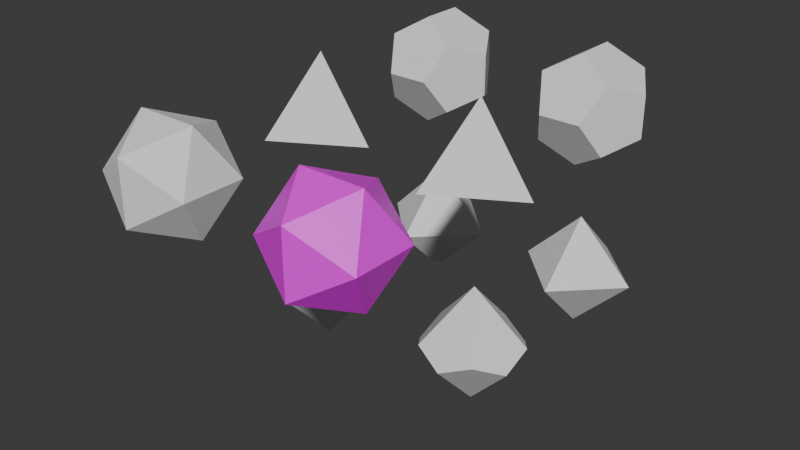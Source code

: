 # Source: dice_geometries.blend  (saved by Blender 4.0.36; exported with 4.5.12 LTS)
import bpy
from mathutils import Matrix  # noqa: F401  (used for matrix-valued properties, if any)

bpy.ops.wm.read_factory_settings(use_empty=True)
scene = bpy.context.scene
scene.name = 'Scene'

# ---- collections
col_collection = bpy.data.collections.new('Collection'); scene.collection.children.link(col_collection)

# ---- images (referenced by path relative to the original .blend; pixels are not part of the script)
import os
ASSET_DIR = os.environ.get("B2B_ASSET_DIR", "")  # directory of the original .blend (textures are referenced by path, not embedded)
HERE = os.path.dirname(os.path.abspath(__file__))  # packed textures are extracted next to this script under _unpacked/

def load_image(name, relpath, width, height, colorspace="sRGB"):
    """Load a texture the original file referenced (path relative to the .blend, or extracted next to this script)."""
    p = next((c for c in (os.path.join(HERE, relpath), os.path.join(ASSET_DIR, relpath)) if relpath and os.path.exists(c)), "")
    if p:
        img = bpy.data.images.load(p, check_existing=True)
        img.name = name
    else:  # same state as the original file: an image datablock whose file is absent (Cycles renders it pink)
        img = bpy.data.images.new(name, width, height)
        img.source = "FILE"
        img.filepath = "//" + (relpath or name)
    img.colorspace_settings.name = colorspace
    return img
img_d20_png = load_image('D20.png', 'textures/D20.png', 1024, 1024, 'sRGB')

# ---- materials (node trees are filled in below, after node groups)
mat_dice = bpy.data.materials.new('Dice')
mat_dice.use_transparent_shadow = False

# ---- material node trees
mat_dice.use_nodes = True; mat_dice.node_tree.nodes.clear()
_N = mat_dice.node_tree.nodes; _L = mat_dice.node_tree.links
n0 = _N.new('ShaderNodeBsdfPrincipled'); n0.name = 'Principled BSDF'; n0.location = (10, 300)
n0.inputs[3].default_value = 1.45
n1 = _N.new('ShaderNodeOutputMaterial'); n1.name = 'Material Output'; n1.location = (300, 300)
n2 = _N.new('ShaderNodeTexImage'); n2.name = 'Image Texture'; n2.location = (-295, 265)
n2.image = img_d20_png
_L.new(n0.outputs[0], n1.inputs[0])
_L.new(n2.outputs[0], n0.inputs[0])
n1.is_active_output = True

# ---- world
world_world = bpy.data.worlds.new('World'); scene.world = world_world
world_world.use_nodes = True; world_world.node_tree.nodes.clear()
_N = world_world.node_tree.nodes; _L = world_world.node_tree.links
n0 = _N.new('ShaderNodeOutputWorld'); n0.name = 'World Output'; n0.location = (300, 300)
n1 = _N.new('ShaderNodeBackground'); n1.name = 'Background'; n1.location = (10, 300)
n1.inputs[0].default_value = (0.05088, 0.05088, 0.05088, 1.0)
_L.new(n1.outputs[0], n0.inputs[0])
n0.is_active_output = True
world_world.color = (0.05088, 0.05088, 0.05088)
world_world.use_sun_shadow = False
world_world.sun_shadow_jitter_overblur = 0.0

# ---- meshes
me_cone = bpy.data.meshes.new('Cone')
me_cone.from_pydata([(0.0, 0.0, 1.0), (0.0, 0.0, -1.0), (0.8147, 0.2647, 0.1056), (0.5035, 0.693, -0.1056), (2.44e-09, 0.8566, 0.1056), (0.5035, -0.693, 0.1056), (0.8147, -0.2647, -0.1056), (2.44e-09, -0.8566, -0.1056), (-0.5035, -0.693, 0.1056), (-0.8147, -0.2647, -0.1056), (-0.8147, 0.2647, 0.1056), (-0.5035, 0.693, -0.1056)], [], [(2, 4, 0), (2, 5, 6), (5, 8, 7), (8, 10, 9), (4, 10, 0), (7, 6, 5), (6, 3, 2), (3, 11, 4), (11, 9, 10), (7, 9, 1), (2, 3, 4), (2, 0, 5), (5, 0, 8), (8, 0, 10), (4, 11, 10), (7, 1, 6), (6, 1, 3), (3, 1, 11), (11, 1, 9), (7, 8, 9)])
_uv = me_cone.uv_layers.new(name='UVMap')
_uv.uv.foreach_set('vector', [0.3521, 0.2832, 0.25, 0.3573, 0.25, 0.25, 0.3521, 0.2832, 0.3131, 0.1632, 0.3521, 0.2168, 0.3131, 0.1632, 0.1869, 0.1632, 0.25, 0.1427, 0.1869, 0.1632, 0.1479, 0.2832, 0.1479, 0.2168, 0.25, 0.3573, 0.1479, 0.2832, 0.25, 0.25, 0.25, 0.3573, 0.3521, 0.2832, 0.3131, 0.3368, 0.3521, 0.2832, 0.3131, 0.1632, 0.3521, 0.2168, 0.3131, 0.1632, 0.1869, 0.1632, 0.25, 0.1427, 0.1869, 0.1632, 0.1479, 0.2832, 0.1479, 0.2168, 0.25, 0.3573, 0.1479, 0.2832, 0.25, 0.25, 0.3521, 0.2832, 0.3131, 0.3368, 0.25, 0.3573, 0.3521, 0.2832, 0.25, 0.25, 0.3131, 0.1632, 0.3131, 0.1632, 0.25, 0.25, 0.1869, 0.1632, 0.1869, 0.1632, 0.25, 0.25, 0.1479, 0.2832, 0.25, 0.3573, 0.1869, 0.3368, 0.1479, 0.2832, 0.25, 0.3573, 0.25, 0.25, 0.3521, 0.2832, 0.3521, 0.2832, 0.25, 0.25, 0.3131, 0.1632, 0.3131, 0.1632, 0.25, 0.25, 0.1869, 0.1632, 0.1869, 0.1632, 0.25, 0.25, 0.1479, 0.2832, 0.25, 0.3573, 0.1869, 0.3368, 0.1479, 0.2832])
me_cone.update()
me_solid = bpy.data.meshes.new('Solid')
me_solid.from_pydata([(0.0, 0.0, 1.0), (0.9428, 0.0, -0.3333), (-0.4714, 0.8165, -0.3333), (-0.4714, -0.8165, -0.3333)], [], [(0, 1, 2), (0, 2, 3), (0, 3, 1), (1, 3, 2)])
me_solid.update()
me_solid_001 = bpy.data.meshes.new('Solid.001')
me_solid_001.from_pydata([(1.0, 0.0, 0.0), (-1.0, 0.0, 0.0), (0.0, 1.0, 0.0), (0.0, -1.0, 0.0), (0.0, 0.0, 1.0), (0.0, 0.0, -1.0)], [], [(4, 0, 2), (4, 2, 1), (4, 1, 3), (4, 3, 0), (5, 2, 0), (5, 1, 2), (5, 3, 1), (5, 0, 3)])
me_solid_001.update()
me_solid_002 = bpy.data.meshes.new('Solid.002')
me_solid_002.from_pydata([(0.5774, 0.5774, 0.5774), (0.5774, 0.5774, -0.5774), (0.5774, -0.5774, 0.5774), (0.5774, -0.5774, -0.5774), (-0.5774, 0.5774, 0.5774), (-0.5774, 0.5774, -0.5774), (-0.5774, -0.5774, 0.5774), (-0.5774, -0.5774, -0.5774), (0.3568, 0.9342, 0.0), (-0.3568, 0.9342, 0.0), (0.3568, -0.9342, 0.0), (-0.3568, -0.9342, 0.0), (0.9342, 0.0, 0.3568), (0.9342, 0.0, -0.3568), (-0.9342, 0.0, 0.3568), (-0.9342, 0.0, -0.3568), (0.0, 0.3568, 0.9342), (0.0, -0.3568, 0.9342), (0.0, 0.3568, -0.9342), (0.0, -0.3568, -0.9342)], [], [(8, 16, 0), (8, 9, 4), (12, 8, 0), (12, 13, 1), (16, 12, 0), (16, 17, 2), (1, 9, 8), (1, 18, 5), (2, 13, 12), (2, 10, 3), (4, 17, 16), (4, 14, 6), (5, 4, 9), (5, 15, 14), (11, 17, 6), (11, 10, 2), (19, 13, 3), (19, 18, 1), (7, 18, 19), (15, 5, 18), (7, 14, 15), (11, 6, 14), (7, 10, 11), (19, 3, 10), (8, 4, 16), (12, 1, 8), (16, 2, 12), (1, 5, 9), (2, 3, 13), (4, 6, 17), (5, 14, 4), (11, 2, 17), (19, 1, 13), (7, 15, 18), (7, 11, 14), (7, 19, 10)])
me_solid_002.update()
me_solid_003 = bpy.data.meshes.new('Solid.003')
me_solid_003.from_pydata([(0.8507, 0.5257, 0.0), (-0.8507, 0.5257, 0.0), (0.8507, -0.5257, 0.0), (-0.8507, -0.5257, 0.0), (0.5257, 0.0, 0.8507), (0.5257, 0.0, -0.8507), (-0.5257, 0.0, 0.8507), (-0.5257, 0.0, -0.8507), (0.0, 0.8507, 0.5257), (0.0, -0.8507, 0.5257), (0.0, 0.8507, -0.5257), (0.0, -0.8507, -0.5257)], [], [(0, 8, 4), (0, 5, 10), (2, 4, 9), (2, 11, 5), (1, 6, 8), (1, 10, 7), (3, 9, 6), (3, 7, 11), (0, 10, 8), (1, 8, 10), (2, 9, 11), (3, 11, 9), (4, 2, 0), (5, 0, 2), (6, 1, 3), (7, 3, 1), (8, 6, 4), (9, 4, 6), (10, 5, 7), (11, 7, 5)])
me_solid_003.update()
me_cone_001 = bpy.data.meshes.new('Cone.001')
me_cone_001.from_pydata([(0.0, 0.0, 1.0), (0.0, 0.0, -1.0), (0.8147, 0.2647, 0.1056), (0.5035, 0.693, -0.1056), (2.44e-09, 0.8566, 0.1056), (0.5035, -0.693, 0.1056), (0.8147, -0.2647, -0.1056), (2.44e-09, -0.8566, -0.1056), (-0.5035, -0.693, 0.1056), (-0.8147, -0.2647, -0.1056), (-0.8147, 0.2647, 0.1056), (-0.5035, 0.693, -0.1056)], [], [(2, 0, 5, 6), (6, 1, 3, 2), (7, 8, 9, 1), (11, 1, 9, 10), (3, 1, 11, 4), (5, 0, 8, 7), (7, 1, 6, 5), (4, 11, 10, 0), (8, 0, 10, 9), (2, 3, 4, 0)])
_uv = me_cone_001.uv_layers.new(name='UVMap')
_uv.uv.foreach_set('vector', [0.3521, 0.2832, 0.25, 0.25, 0.3131, 0.1632, 0.3521, 0.2168, 0.3521, 0.2832, 0.25, 0.25, 0.3131, 0.1632, 0.3521, 0.2168, 0.25, 0.3573, 0.1869, 0.3368, 0.1479, 0.2832, 0.25, 0.25, 0.1869, 0.1632, 0.25, 0.25, 0.1479, 0.2832, 0.1479, 0.2168, 0.3131, 0.1632, 0.25, 0.25, 0.1869, 0.1632, 0.25, 0.1427, 0.3131, 0.1632, 0.25, 0.25, 0.1869, 0.1632, 0.25, 0.1427, 0.25, 0.3573, 0.25, 0.25, 0.3521, 0.2832, 0.3131, 0.3368, 0.25, 0.3573, 0.1869, 0.3368, 0.1479, 0.2832, 0.25, 0.25, 0.1869, 0.1632, 0.25, 0.25, 0.1479, 0.2832, 0.1479, 0.2168, 0.3521, 0.2832, 0.3131, 0.3368, 0.25, 0.3573, 0.25, 0.25])
me_cone_001.update()
me_solid_004 = bpy.data.meshes.new('Solid.004')
me_solid_004.from_pydata([(0.0, 0.0, 1.0), (0.9428, 0.0, -0.3333), (-0.4714, 0.8165, -0.3333), (-0.4714, -0.8165, -0.3333)], [], [(0, 1, 2), (0, 2, 3), (0, 3, 1), (1, 3, 2)])
_uv = me_solid_004.uv_layers.new(name='UVMap')
_uv.uv.foreach_set('vector', [0.6105, 0.8103, 0.7117, 0.6567, 0.8057, 0.8144, 0.3953, 0.4907, 0.5006, 0.3361, 0.6041, 0.4922, 0.2931, 0.6552, 0.3931, 0.8113, 0.1896, 0.8082, 0.6035, 0.1763, 0.7106, 0.3355, 0.5053, 0.3355])
me_solid_004.update()
me_solid_005 = bpy.data.meshes.new('Solid.005')
me_solid_005.from_pydata([(1.0, 0.0, 0.0), (-1.0, 0.0, 0.0), (0.0, 1.0, 0.0), (0.0, -1.0, 0.0), (0.0, 0.0, 1.0), (0.0, 0.0, -1.0)], [], [(4, 0, 2), (4, 2, 1), (4, 1, 3), (4, 3, 0), (5, 2, 0), (5, 1, 2), (5, 3, 1), (5, 0, 3)])
me_solid_005.update()
me_solid_006 = bpy.data.meshes.new('Solid.006')
me_solid_006.from_pydata([(0.5774, 0.5774, 0.5774), (0.5774, 0.5774, -0.5774), (0.5774, -0.5774, 0.5774), (0.5774, -0.5774, -0.5774), (-0.5774, 0.5774, 0.5774), (-0.5774, 0.5774, -0.5774), (-0.5774, -0.5774, 0.5774), (-0.5774, -0.5774, -0.5774), (0.3568, 0.9342, 0.0), (-0.3568, 0.9342, 0.0), (0.3568, -0.9342, 0.0), (-0.3568, -0.9342, 0.0), (0.9342, 0.0, 0.3568), (0.9342, 0.0, -0.3568), (-0.9342, 0.0, 0.3568), (-0.9342, 0.0, -0.3568), (0.0, 0.3568, 0.9342), (0.0, -0.3568, 0.9342), (0.0, 0.3568, -0.9342), (0.0, -0.3568, -0.9342)], [], [(4, 16, 0, 8, 9), (1, 8, 0, 12, 13), (2, 12, 0, 16, 17), (5, 9, 8, 1, 18), (3, 13, 12, 2, 10), (6, 17, 16, 4, 14), (14, 4, 9, 5, 15), (2, 17, 6, 11, 10), (1, 13, 3, 19, 18), (7, 15, 5, 18, 19), (7, 11, 6, 14, 15), (7, 19, 3, 10, 11)])
me_solid_006.update()
me_solid_007 = bpy.data.meshes.new('Solid.007')
me_solid_007.from_pydata([(0.8507, 0.5257, 0.0), (-0.8507, 0.5257, 0.0), (0.8507, -0.5257, 0.0), (-0.8507, -0.5257, 0.0), (0.5257, 0.0, 0.8507), (0.5257, 0.0, -0.8507), (-0.5257, 0.0, 0.8507), (-0.5257, 0.0, -0.8507), (0.0, 0.8507, 0.5257), (0.0, -0.8507, 0.5257), (0.0, 0.8507, -0.5257), (0.0, -0.8507, -0.5257)], [], [(0, 8, 4), (0, 5, 10), (2, 4, 9), (2, 11, 5), (1, 6, 8), (1, 10, 7), (3, 9, 6), (3, 7, 11), (0, 10, 8), (1, 8, 10), (2, 9, 11), (3, 11, 9), (4, 2, 0), (5, 0, 2), (6, 1, 3), (7, 3, 1), (8, 6, 4), (9, 4, 6), (10, 5, 7), (11, 7, 5)])
_uv = me_solid_007.uv_layers.new(name='UVMap')
_uv.uv.foreach_set('vector', [0.606, 0.4923, 0.7073, 0.6526, 0.4993, 0.6512, 0.606, 0.4923, 0.5027, 0.3358, 0.7088, 0.3331, 0.3967, 0.4925, 0.4993, 0.6512, 0.2919, 0.6517, 0.3967, 0.4925, 0.2949, 0.3357, 0.5027, 0.3358, 0.808, 0.8168, 0.7102, 0.9703, 0.6086, 0.8125, 0.504, 0.3328, 0.6083, 0.1761, 0.7077, 0.3363, 0.1907, 0.8101, 0.2919, 0.6517, 0.3954, 0.8105, 0.2932, 0.3335, 0.191, 0.1737, 0.394, 0.1753, 0.606, 0.4923, 0.8164, 0.493, 0.7073, 0.6526, 0.9156, 0.6492, 0.7073, 0.6526, 0.8164, 0.493, 0.3967, 0.4925, 0.2919, 0.6517, 0.1873, 0.494, 0.08488, 0.6534, 0.1873, 0.494, 0.2919, 0.6517, 0.4993, 0.6512, 0.3967, 0.4925, 0.606, 0.4923, 0.5027, 0.3358, 0.606, 0.4923, 0.3967, 0.4925, 0.8089, 0.812, 0.6087, 0.8121, 0.7111, 0.6547, 0.8118, 0.1765, 0.6106, 0.1768, 0.7104, 0.3313, 0.7073, 0.6526, 0.6053, 0.8136, 0.4993, 0.6512, 0.2919, 0.6517, 0.4993, 0.6512, 0.3954, 0.8105, 0.4972, 0.3343, 0.3933, 0.1767, 0.2933, 0.3332, 0.394, 0.1753, 0.191, 0.1737, 0.2927, 0.01221])
me_solid_007.materials.append(mat_dice)
me_solid_007.update()

# ---- objects
ob_10d = bpy.data.objects.new('10D', me_cone)
ob_solid = bpy.data.objects.new('Solid', me_solid)
ob_solid_001 = bpy.data.objects.new('Solid.001', me_solid_001)
ob_solid_002 = bpy.data.objects.new('Solid.002', me_solid_002)
ob_solid_003 = bpy.data.objects.new('Solid.003', me_solid_003)
ob_10d_001 = bpy.data.objects.new('10D.001', me_cone_001)
ob_solid_004 = bpy.data.objects.new('Solid.004', me_solid_004)
ob_solid_005 = bpy.data.objects.new('Solid.005', me_solid_005)
ob_solid_006 = bpy.data.objects.new('Solid.006', me_solid_006)
ob_solid_007 = bpy.data.objects.new('Solid.007', me_solid_007)

# ---- transforms, parenting, visibility, modifiers, constraints
ob_10d.location = (0.0, 0.0, 0.0)
ob_solid.location = (0.0, 0.0, 3.0)
ob_solid_001.location = (0.0, 3.0, 0.0)
ob_solid_002.location = (0.0, 3.0, 3.0)
ob_solid_003.location = (0.0, -3.0, 3.0)
ob_10d_001.location = (3.0, 0.0, 0.0)
ob_solid_004.location = (3.0, 0.0, 3.0)
ob_solid_005.location = (3.0, 3.0, 0.0)
ob_solid_006.location = (3.0, 3.0, 3.0)
ob_solid_007.location = (3.0, -3.0, 3.0)

# ---- collection membership
col_collection.objects.link(ob_10d)
col_collection.objects.link(ob_solid)
col_collection.objects.link(ob_solid_001)
col_collection.objects.link(ob_solid_002)
col_collection.objects.link(ob_solid_003)
col_collection.objects.link(ob_10d_001)
col_collection.objects.link(ob_solid_004)
col_collection.objects.link(ob_solid_005)
col_collection.objects.link(ob_solid_006)
col_collection.objects.link(ob_solid_007)

# ---- scene / render settings (as saved in the file)
scene.frame_start = 1; scene.frame_end = 250; scene.frame_set(1)
scene.render.engine = 'BLENDER_EEVEE_NEXT'
scene.cycles.sampling_pattern = 'TABULATED_SOBOL'
bpy.context.view_layer.update()

# ---- added for rendering (the .blend has no active camera and no usable light): camera, sun
cam_auto = bpy.data.cameras.new('AutoCamera')
cam_auto.lens = 50.0
cam_auto.sensor_width = 36.0
cam_auto.clip_end = 1000.0
ob_auto_camera = bpy.data.objects.new('AutoCamera', cam_auto)
scene.collection.objects.link(ob_auto_camera)
ob_auto_camera.location = (11.2756, -11.656, 9.32047)
ob_auto_camera.rotation_euler = (1.09748, -7.21219e-08, 0.694738)
scene.camera = ob_auto_camera
light_auto_sun = bpy.data.lights.new('AutoSun', 'SUN')
light_auto_sun.energy = 3.0
light_auto_sun.angle = 0.0523599
ob_auto_sun = bpy.data.objects.new('AutoSun', light_auto_sun)
scene.collection.objects.link(ob_auto_sun)
ob_auto_sun.rotation_euler = (0.872665, 0.174533, 0.523599)
bpy.context.view_layer.update()
